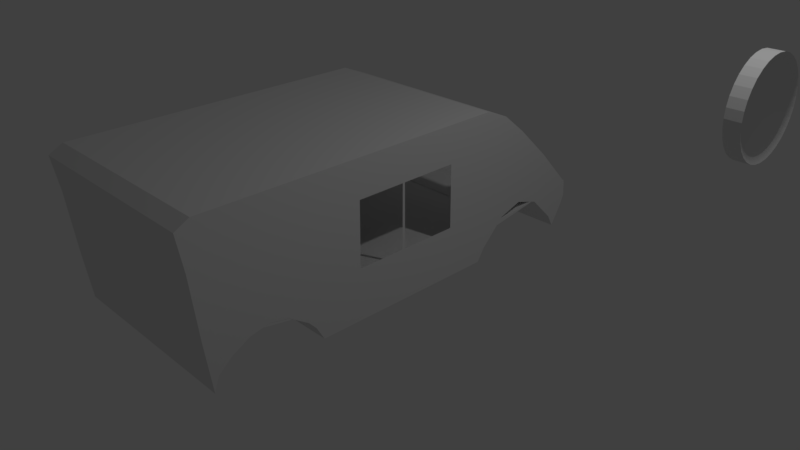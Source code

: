 # Source: meme.blend  (saved by Blender 2.77.0; exported with 4.5.12 LTS)
import bpy
from mathutils import Matrix  # noqa: F401  (used for matrix-valued properties, if any)

bpy.ops.wm.read_factory_settings(use_empty=True)
scene = bpy.context.scene
scene.name = 'Scene'

# ---- collections
col_collection_1 = bpy.data.collections.new('Collection 1'); scene.collection.children.link(col_collection_1)

# ---- world
world_world = bpy.data.worlds.new('World'); scene.world = world_world
world_world.color = (0.05088, 0.05088, 0.05088)
world_world.use_sun_shadow = False
world_world.sun_shadow_jitter_overblur = 0.0
world_world.cycles.sampling_method = 'MANUAL'

# ---- cameras
cam_camera = bpy.data.cameras.new('Camera')
cam_camera.clip_end = 100.0
cam_camera.lens = 35.0
cam_camera.sensor_width = 32.0
cam_camera.sensor_height = 18.0
cam_camera.ortho_scale = 7.314
cam_camera.dof.focus_distance = 0.0
cam_camera.dof.aperture_fstop = 128.0

# ---- lights
light_lamp = bpy.data.lights.new('Lamp', 'POINT')
light_lamp.transmission_factor = 0.0
light_lamp.cutoff_distance = 30.0
light_lamp.energy = 100.0
light_lamp.shadow_buffer_clip_start = 1.001
light_lamp.shadow_soft_size = 0.1
light_lamp.shadow_maximum_resolution = 0.006
light_lamp.use_absolute_resolution = True

# ---- meshes
me_cube_001 = bpy.data.meshes.new('Cube.001')
me_cube_001.from_pydata([(-1.719, -0.7212, -1.0), (-1.719, -0.9327, 0.9002), (-1.719, 4.753, -1.0), (-1.719, 4.974, -0.6096), (0.9362, -0.7212, -1.0), (0.9362, -0.9327, 0.9002), (0.9362, 4.753, -1.0), (0.9362, 4.974, -0.6096), (-1.719, 0.8126, 1.0), (-1.719, 3.176, 1.0), (-1.719, 3.226, -1.0), (-1.719, 0.7003, -1.0), (0.9362, 3.176, 1.0), (0.9362, 0.8126, 1.0), (0.9362, 0.7003, -1.0), (0.9362, 3.226, -1.0), (-1.719, 3.333, 1.0), (-1.719, 3.667, 0.8608), (-1.719, 4.0, 0.5844), (-1.719, 4.466, 0.138), (-1.719, 4.962, -0.4), (0.9362, 3.333, -0.8382), (0.9362, 3.667, -0.5054), (0.9362, 4.0, -0.4013), (0.9362, 4.333, -0.5054), (0.9362, 4.667, -0.8382), (-1.719, 4.667, -0.8382), (-1.719, 4.333, -0.5054), (-1.719, 4.0, -0.4013), (-1.719, 3.667, -0.5054), (-1.719, 3.333, -0.8382), (0.9362, 4.962, -0.4), (0.9362, 4.466, 0.138), (0.9362, 4.0, 0.5844), (0.9362, 3.667, 0.8608), (0.9362, 3.333, 1.0), (-1.719, 0.5965, -0.8113), (-1.719, 0.5, -0.7041), (-1.719, 0.25, -0.5334), (-1.719, 0.0, -0.478), (-1.719, -0.25, -0.5334), (-1.719, -0.4683, -0.6537), (-1.719, -0.6541, -0.8113), (0.9362, 0.75, 1.0), (0.9362, 0.5, 1.0), (0.9362, 0.25, 1.0), (0.9362, 0.0, 1.0), (0.9362, -0.25, 1.0), (0.9362, -0.5, 1.0), (0.9362, -0.75, 1.0), (-1.719, -0.75, 1.0), (-1.719, -0.5, 1.0), (-1.719, -0.25, 1.0), (-1.719, 0.0, 1.0), (-1.719, 0.25, 1.0), (-1.719, 0.5, 1.0), (-1.719, 0.75, 1.0), (0.9362, -0.6541, -0.8113), (0.9362, -0.4683, -0.6537), (0.9362, -0.25, -0.5334), (0.9362, 0.0, -0.478), (0.9362, 0.25, -0.5334), (0.9362, 0.5, -0.7041), (0.9362, 0.5965, -0.8113), (-1.719, 1.298, 1.0), (-1.719, 2.704, 1.0), (-1.719, 2.699, -1.0), (-1.719, 1.24, -1.0), (0.9362, 2.704, 1.0), (0.9362, 1.298, 1.0), (0.9362, 1.24, -1.0), (0.9362, 2.699, -1.0), (-1.719, -0.7926, -0.3592), (-1.719, -0.8631, 0.4443), (-1.719, 4.93, -0.7134), (-1.719, 4.836, -0.8683), (0.9362, 4.93, -0.7134), (0.9362, 4.836, -0.8683), (0.9362, -0.8631, 0.4443), (0.9362, -0.7926, -0.3592), (0.9362, 3.192, 0.5113), (0.9362, 3.209, -0.3255), (0.9362, 0.7756, 0.5113), (0.9362, 0.7382, -0.3255), (-1.719, 0.7756, 0.5113), (-1.719, 0.7382, -0.3255), (-1.719, 3.192, 0.5113), (-1.719, 3.209, -0.3255), (0.9362, 4.883, -0.4652), (0.9362, 4.775, -0.6682), (0.9362, 4.333, 0.09236), (0.9362, 4.333, -0.2224), (0.9362, 4.0, 0.3527), (0.9362, 4.0, -0.03968), (0.9362, 3.667, 0.4457), (0.9362, 3.667, -0.04469), (0.9362, 3.333, 0.5646), (0.9362, 3.333, -0.2183), (-1.719, 3.333, 0.4294), (-1.719, 3.333, -0.2183), (-1.719, 3.667, 0.4457), (-1.719, 3.667, -0.04469), (-1.719, 4.0, 0.3527), (-1.719, 4.0, -0.03968), (-1.719, 4.333, 0.09236), (-1.719, 4.333, -0.2224), (-1.719, 4.883, -0.4652), (-1.719, 4.775, -0.6682), (-1.719, -0.7184, 0.5735), (-1.719, -0.6864, -0.2004), (-1.719, -0.4895, 0.6254), (-1.719, -0.479, -0.09599), (-1.719, -0.25, 0.665), (-1.719, -0.25, -0.01629), (-1.719, 0.0, 0.6832), (-1.719, 0.0, 0.02042), (-1.719, 0.25, 0.665), (-1.719, 0.25, -0.01629), (-1.719, 0.5, 0.6088), (-1.719, 0.5, -0.1294), (-1.719, 0.6994, 0.5735), (-1.719, 0.6482, -0.2004), (0.9362, 0.6994, 0.5735), (0.9362, 0.6482, -0.2004), (0.9362, 0.5, 0.6088), (0.9362, 0.5, -0.1294), (0.9362, 0.25, 0.665), (0.9362, 0.25, -0.01629), (0.9362, 0.0, 0.6832), (0.9362, 0.0, 0.02042), (0.9362, -0.25, 0.665), (0.9362, -0.25, -0.01629), (0.9362, -0.4895, 0.6254), (0.9362, -0.479, -0.09599), (0.9362, -0.7184, 0.5735), (0.9362, -0.6864, -0.2004), (-1.719, 1.279, 0.5113), (-1.719, 1.259, -0.3255), (-1.719, 2.702, 0.5113), (-1.719, 2.701, -0.3255), (0.9362, 2.702, 0.5113), (0.9362, 2.701, -0.3255), (0.9362, 1.279, 0.5113), (0.9362, 1.259, -0.3255), (-1.719, 1.93, 1.0), (-1.719, 1.957, 1.0), (-1.719, 1.935, -1.0), (-1.719, 1.89, -1.0), (0.9362, 1.957, 1.0), (0.9362, 1.93, 1.0), (0.9362, 1.89, -1.0), (0.9362, 1.935, -1.0), (0.9362, 1.917, 0.5113), (0.9362, 1.95, 0.5113), (0.9362, 1.903, -0.3255), (0.9362, 1.942, -0.3255), (-1.719, 1.95, 0.5113), (-1.719, 1.917, 0.5113), (-1.719, 1.942, -0.3255), (-1.719, 1.903, -0.3255), (-1.613, 4.974, -0.6096), (0.8535, 4.974, -0.6096), (0.8535, 4.753, -1.0), (-1.613, 4.753, -1.0), (0.8535, -0.9327, 0.9002), (-1.613, -0.9327, 0.9002), (-1.613, -0.7212, -1.0), (0.8535, -0.7212, -1.0), (0.8535, 0.8126, 1.0), (-1.613, 0.8126, 1.0), (0.8535, 3.176, 1.0), (-1.613, 3.176, 1.0), (-1.613, 0.7003, -1.0), (0.8535, 0.7003, -1.0), (-1.613, 3.226, -1.0), (0.8535, 3.226, -1.0), (0.8535, 3.333, 1.0), (-1.613, 3.333, 1.0), (0.8535, 3.667, 0.8608), (-1.613, 3.667, 0.8608), (0.8535, 4.0, 0.5844), (-1.613, 4.0, 0.5844), (0.8535, 4.466, 0.138), (-1.613, 4.466, 0.138), (0.8535, 4.962, -0.4), (-1.613, 4.962, -0.4), (-1.613, 3.333, -0.8382), (0.8535, 3.333, -0.8382), (-1.613, 3.667, -0.5054), (0.8535, 3.667, -0.5054), (-1.613, 4.0, -0.4013), (0.8535, 4.0, -0.4013), (-1.613, 4.333, -0.5054), (0.8535, 4.333, -0.5054), (-1.613, 4.667, -0.8382), (0.8535, 4.667, -0.8382), (-1.613, -0.6541, -0.8113), (0.8535, -0.6541, -0.8113), (-1.613, -0.4683, -0.6537), (0.8535, -0.4683, -0.6537), (-1.613, -0.25, -0.5334), (0.8535, -0.25, -0.5334), (-1.613, 0.0, -0.478), (0.8535, 0.0, -0.478), (-1.613, 0.25, -0.5334), (0.8535, 0.25, -0.5334), (-1.613, 0.5, -0.7041), (0.8535, 0.5, -0.7041), (-1.613, 0.5965, -0.8113), (0.8535, 0.5965, -0.8113), (0.8535, -0.75, 1.0), (-1.613, -0.75, 1.0), (0.8535, -0.5, 1.0), (-1.613, -0.5, 1.0), (0.8535, -0.25, 1.0), (-1.613, -0.25, 1.0), (0.8535, 0.0, 1.0), (-1.613, 0.0, 1.0), (0.8535, 0.25, 1.0), (-1.613, 0.25, 1.0), (0.8535, 0.5, 1.0), (-1.613, 0.5, 1.0), (0.8535, 0.75, 1.0), (-1.613, 0.75, 1.0), (-1.613, 1.24, -1.0), (0.8535, 1.24, -1.0), (-1.613, 2.699, -1.0), (0.8535, 2.699, -1.0), (0.8535, 1.298, 1.0), (-1.613, 1.298, 1.0), (0.8535, 2.704, 1.0), (-1.613, 2.704, 1.0), (-1.613, -0.8631, 0.4443), (0.8535, -0.8631, 0.4443), (-1.613, -0.7926, -0.3592), (0.8535, -0.7926, -0.3592), (0.8535, 4.93, -0.7134), (-1.613, 4.93, -0.7134), (0.8535, 4.836, -0.8683), (-1.613, 4.836, -0.8683), (0.8535, 1.93, 1.0), (-1.613, 1.93, 1.0), (0.8535, 1.957, 1.0), (-1.613, 1.957, 1.0), (-1.613, 1.89, -1.0), (0.8535, 1.89, -1.0), (-1.613, 1.935, -1.0), (0.8535, 1.935, -1.0), (-1.72, 0.9959, -0.6879), (-1.72, -0.7634, -0.3813), (-1.72, 2.996, -0.6879), (-1.72, 4.96, -0.3813), (0.9347, 0.9959, -0.6879), (0.9347, -0.7634, -0.3813), (0.9347, 2.996, -0.6879), (0.9347, 4.96, -0.3813), (-1.72, 0.3853, -0.521), (-1.72, 1.53, -0.521), (-1.72, 2.675, -0.521), (-1.72, 3.819, -0.521), (-1.72, 2.597, -0.6879), (-1.72, 2.197, -0.6879), (-1.72, 1.797, -0.6879), (-1.72, 1.397, -0.6879), (0.9347, 3.819, -0.521), (0.9347, 2.675, -0.521), (0.9347, 1.53, -0.521), (0.9347, 0.3853, -0.521), (0.9347, 1.397, -0.6879), (0.9347, 1.797, -0.6879), (0.9347, 2.197, -0.6879), (0.9347, 2.597, -0.6879), (3.888, 4.462, 1.622), (3.971, 4.464, 1.622), (3.888, 4.453, 1.527), (3.971, 4.455, 1.526), (3.888, 4.425, 1.435), (3.971, 4.427, 1.434), (3.888, 4.38, 1.35), (3.971, 4.381, 1.349), (3.888, 4.319, 1.276), (3.971, 4.32, 1.275), (3.888, 4.245, 1.215), (3.971, 4.246, 1.213), (3.888, 4.16, 1.17), (3.971, 4.161, 1.168), (3.888, 4.068, 1.142), (3.971, 4.069, 1.14), (3.888, 3.973, 1.133), (3.971, 3.973, 1.131), (3.888, 3.877, 1.142), (3.971, 3.877, 1.14), (3.888, 3.786, 1.17), (3.971, 3.785, 1.168), (3.888, 3.701, 1.215), (3.971, 3.7, 1.213), (3.888, 3.627, 1.276), (3.971, 3.625, 1.275), (3.888, 3.566, 1.35), (3.971, 3.564, 1.349), (3.888, 3.521, 1.435), (3.971, 3.519, 1.434), (3.888, 3.493, 1.527), (3.971, 3.491, 1.526), (3.888, 3.484, 1.622), (3.971, 3.482, 1.622), (3.888, 3.493, 1.717), (3.971, 3.491, 1.718), (3.888, 3.521, 1.809), (3.971, 3.519, 1.81), (3.888, 3.566, 1.894), (3.971, 3.564, 1.895), (3.888, 3.627, 1.968), (3.971, 3.625, 1.969), (3.888, 3.701, 2.029), (3.971, 3.7, 2.03), (3.888, 3.786, 2.074), (3.971, 3.785, 2.076), (3.888, 3.877, 2.102), (3.971, 3.877, 2.104), (3.888, 3.973, 2.111), (3.971, 3.973, 2.113), (3.888, 4.068, 2.102), (3.971, 4.069, 2.104), (3.888, 4.16, 2.074), (3.971, 4.161, 2.076), (3.888, 4.245, 2.029), (3.971, 4.246, 2.03), (3.888, 4.319, 1.968), (3.971, 4.32, 1.969), (3.888, 4.38, 1.894), (3.971, 4.381, 1.895), (3.888, 4.425, 1.809), (3.971, 4.427, 1.81), (3.888, 4.453, 1.717), (3.971, 4.455, 1.718), (3.818, 4.539, 1.622), (4.003, 4.539, 1.622), (4.003, 4.528, 1.512), (3.818, 4.528, 1.512), (4.003, 4.495, 1.406), (3.818, 4.495, 1.406), (4.003, 4.443, 1.308), (3.818, 4.443, 1.308), (4.003, 4.373, 1.222), (3.818, 4.373, 1.222), (4.003, 4.287, 1.152), (3.818, 4.287, 1.152), (4.003, 4.189, 1.099), (3.818, 4.189, 1.099), (4.003, 4.083, 1.067), (3.818, 4.083, 1.067), (4.003, 3.973, 1.056), (3.818, 3.973, 1.056), (4.003, 3.863, 1.067), (3.818, 3.863, 1.067), (4.003, 3.756, 1.099), (3.818, 3.756, 1.099), (4.003, 3.659, 1.152), (3.818, 3.659, 1.152), (4.003, 3.573, 1.222), (3.818, 3.573, 1.222), (4.003, 3.503, 1.308), (3.818, 3.503, 1.308), (4.003, 3.45, 1.406), (3.818, 3.45, 1.406), (4.003, 3.418, 1.512), (3.818, 3.418, 1.512), (4.003, 3.407, 1.622), (3.818, 3.407, 1.622), (4.003, 3.418, 1.732), (3.818, 3.418, 1.732), (4.003, 3.45, 1.838), (3.818, 3.45, 1.838), (4.003, 3.503, 1.936), (3.818, 3.503, 1.936), (4.003, 3.573, 2.022), (3.818, 3.573, 2.022), (4.003, 3.659, 2.092), (3.818, 3.659, 2.092), (4.003, 3.756, 2.145), (3.818, 3.756, 2.145), (4.003, 3.863, 2.177), (3.818, 3.863, 2.177), (4.003, 3.973, 2.188), (3.818, 3.973, 2.188), (4.003, 4.083, 2.177), (3.818, 4.083, 2.177), (4.003, 4.189, 2.145), (3.818, 4.189, 2.145), (4.003, 4.287, 2.092), (3.818, 4.287, 2.092), (4.003, 4.373, 2.022), (3.818, 4.373, 2.022), (4.003, 4.443, 1.936), (3.818, 4.443, 1.936), (4.003, 4.495, 1.838), (3.818, 4.495, 1.838), (4.003, 4.528, 1.732), (3.818, 4.528, 1.732)], [], [(107, 75, 2, 26), (238, 77, 6, 162), (135, 79, 4, 57), (234, 72, 0, 166), (195, 162, 6, 25), (185, 160, 3, 20), (223, 169, 8, 56), (231, 171, 9, 65), (209, 173, 14, 63), (227, 175, 15, 71), (97, 81, 15, 21), (143, 83, 14, 70), (121, 85, 11, 36), (139, 87, 10, 66), (77, 89, 25, 6), (89, 91, 24, 25), (91, 93, 23, 24), (93, 95, 22, 23), (95, 97, 21, 22), (171, 177, 16, 9), (177, 179, 17, 16), (179, 181, 18, 17), (181, 183, 19, 18), (183, 185, 20, 19), (175, 187, 21, 15), (187, 189, 22, 21), (189, 191, 23, 22), (191, 193, 24, 23), (193, 195, 25, 24), (87, 99, 30, 10), (99, 101, 29, 30), (101, 103, 28, 29), (103, 105, 27, 28), (105, 107, 26, 27), (72, 109, 42, 0), (109, 111, 41, 42), (111, 113, 40, 41), (113, 115, 39, 40), (115, 117, 38, 39), (117, 119, 37, 38), (119, 121, 36, 37), (167, 197, 57, 4), (197, 199, 58, 57), (199, 201, 59, 58), (201, 203, 60, 59), (203, 205, 61, 60), (205, 207, 62, 61), (207, 209, 63, 62), (165, 211, 50, 1), (211, 213, 51, 50), (213, 215, 52, 51), (215, 217, 53, 52), (217, 219, 54, 53), (219, 221, 55, 54), (221, 223, 56, 55), (83, 123, 63, 14), (123, 125, 62, 63), (125, 127, 61, 62), (127, 129, 60, 61), (129, 131, 59, 60), (131, 133, 58, 59), (133, 135, 57, 58), (85, 137, 67, 11), (158, 139, 66, 146), (81, 141, 71, 15), (154, 143, 70, 150), (173, 225, 70, 14), (247, 227, 71, 151), (169, 229, 64, 8), (243, 231, 65, 145), (149, 69, 142, 152), (147, 146, 246, 244), (12, 68, 140, 80), (80, 140, 141, 81), (145, 65, 138, 156), (67, 147, 244, 224), (8, 64, 136, 84), (84, 136, 137, 85), (48, 49, 134, 132), (132, 134, 135, 133), (47, 48, 132, 130), (130, 132, 133, 131), (46, 47, 130, 128), (128, 130, 131, 129), (45, 46, 128, 126), (126, 128, 129, 127), (44, 45, 126, 124), (124, 126, 127, 125), (43, 44, 124, 122), (122, 124, 125, 123), (13, 43, 122, 82), (82, 122, 123, 83), (55, 56, 120, 118), (118, 120, 121, 119), (54, 55, 118, 116), (116, 118, 119, 117), (53, 54, 116, 114), (114, 116, 117, 115), (52, 53, 114, 112), (112, 114, 115, 113), (51, 52, 112, 110), (110, 112, 113, 111), (50, 51, 110, 108), (108, 110, 111, 109), (1, 50, 108, 73), (73, 108, 109, 72), (19, 20, 106, 104), (104, 106, 107, 105), (18, 19, 104, 102), (102, 104, 105, 103), (17, 18, 102, 100), (100, 102, 103, 101), (16, 17, 100, 98), (98, 100, 101, 99), (9, 16, 98, 86), (86, 98, 99, 87), (34, 35, 96, 94), (94, 96, 97, 95), (33, 34, 94, 92), (92, 94, 95, 93), (32, 33, 92, 90), (90, 92, 93, 91), (31, 32, 90, 88), (88, 90, 91, 89), (7, 31, 88, 76), (76, 88, 89, 77), (65, 9, 86, 138), (138, 86, 87, 139), (56, 8, 84, 120), (120, 84, 85, 121), (69, 13, 82, 142), (142, 82, 83, 143), (35, 12, 80, 96), (96, 80, 81, 97), (165, 1, 73, 232), (232, 73, 72, 234), (49, 5, 78, 134), (134, 78, 79, 135), (161, 7, 76, 236), (236, 76, 77, 238), (20, 3, 74, 106), (106, 74, 75, 107), (224, 244, 245, 225), (157, 156, 158, 159), (64, 144, 157, 136), (144, 145, 156, 157), (244, 246, 247, 245), (153, 152, 154, 155), (68, 148, 153, 140), (148, 149, 152, 153), (229, 241, 144, 64), (241, 243, 145, 144), (225, 245, 150, 70), (245, 247, 151, 150), (141, 155, 151, 71), (155, 154, 150, 151), (137, 159, 147, 67), (159, 158, 146, 147), (149, 148, 242, 240), (240, 242, 243, 241), (69, 149, 240, 228), (228, 240, 241, 229), (74, 237, 239, 75), (237, 236, 238, 239), (3, 160, 237, 74), (160, 161, 236, 237), (78, 233, 235, 79), (233, 232, 234, 235), (5, 164, 233, 78), (164, 165, 232, 233), (148, 68, 230, 242), (242, 230, 231, 243), (13, 69, 228, 168), (168, 228, 229, 169), (146, 66, 226, 246), (246, 226, 227, 247), (11, 67, 224, 172), (172, 224, 225, 173), (44, 43, 222, 220), (220, 222, 223, 221), (45, 44, 220, 218), (218, 220, 221, 219), (46, 45, 218, 216), (216, 218, 219, 217), (47, 46, 216, 214), (214, 216, 217, 215), (48, 47, 214, 212), (212, 214, 215, 213), (49, 48, 212, 210), (210, 212, 213, 211), (5, 49, 210, 164), (164, 210, 211, 165), (37, 36, 208, 206), (206, 208, 209, 207), (38, 37, 206, 204), (204, 206, 207, 205), (39, 38, 204, 202), (202, 204, 205, 203), (40, 39, 202, 200), (200, 202, 203, 201), (41, 40, 200, 198), (198, 200, 201, 199), (42, 41, 198, 196), (196, 198, 199, 197), (0, 42, 196, 166), (166, 196, 197, 167), (27, 26, 194, 192), (192, 194, 195, 193), (28, 27, 192, 190), (190, 192, 193, 191), (29, 28, 190, 188), (188, 190, 191, 189), (30, 29, 188, 186), (186, 188, 189, 187), (10, 30, 186, 174), (174, 186, 187, 175), (32, 31, 184, 182), (182, 184, 185, 183), (33, 32, 182, 180), (251, 255, 254, 250), (34, 33, 180, 178), (259, 251, 250, 260), (35, 34, 178, 176), (176, 178, 179, 177), (12, 35, 176, 170), (170, 176, 177, 171), (66, 10, 174, 226), (226, 174, 175, 227), (36, 11, 172, 208), (208, 172, 173, 209), (68, 12, 170, 230), (230, 170, 171, 231), (43, 13, 168, 222), (222, 168, 169, 223), (31, 7, 161, 184), (184, 161, 160, 185), (26, 2, 163, 194), (194, 163, 162, 195), (79, 235, 167, 4), (235, 234, 166, 167), (75, 239, 163, 2), (239, 238, 162, 163), (267, 253, 252, 268), (253, 249, 248, 252), (260, 250, 254, 271), (264, 255, 251, 259), (253, 267, 256, 249), (267, 266, 257, 256), (266, 265, 258, 257), (265, 264, 259, 258), (248, 263, 268, 252), (263, 262, 269, 268), (262, 261, 270, 269), (261, 260, 271, 270), (255, 264, 271, 254), (264, 265, 270, 271), (265, 266, 269, 270), (266, 267, 268, 269), (249, 256, 263, 248), (256, 257, 262, 263), (257, 258, 261, 262), (258, 259, 260, 261), (337, 273, 275, 338), (338, 275, 277, 340), (340, 277, 279, 342), (342, 279, 281, 344), (344, 281, 283, 346), (346, 283, 285, 348), (348, 285, 287, 350), (350, 287, 289, 352), (352, 289, 291, 354), (354, 291, 293, 356), (356, 293, 295, 358), (358, 295, 297, 360), (360, 297, 299, 362), (362, 299, 301, 364), (364, 301, 303, 366), (366, 303, 305, 368), (368, 305, 307, 370), (370, 307, 309, 372), (372, 309, 311, 374), (374, 311, 313, 376), (376, 313, 315, 378), (378, 315, 317, 380), (380, 317, 319, 382), (382, 319, 321, 384), (384, 321, 323, 386), (386, 323, 325, 388), (388, 325, 327, 390), (390, 327, 329, 392), (392, 329, 331, 394), (394, 331, 333, 396), (275, 273, 335, 333, 331, 329, 327, 325, 323, 321, 319, 317, 315, 313, 311, 309, 307, 305, 303, 301, 299, 297, 295, 293, 291, 289, 287, 285, 283, 281, 279, 277), (396, 333, 335, 398), (398, 335, 273, 337), (272, 274, 276, 278, 280, 282, 284, 286, 288, 290, 292, 294, 296, 298, 300, 302, 304, 306, 308, 310, 312, 314, 316, 318, 320, 322, 324, 326, 328, 330, 332, 334), (334, 399, 336, 272), (399, 398, 337, 336), (332, 397, 399, 334), (397, 396, 398, 399), (330, 395, 397, 332), (395, 394, 396, 397), (328, 393, 395, 330), (393, 392, 394, 395), (326, 391, 393, 328), (391, 390, 392, 393), (324, 389, 391, 326), (389, 388, 390, 391), (322, 387, 389, 324), (387, 386, 388, 389), (320, 385, 387, 322), (385, 384, 386, 387), (318, 383, 385, 320), (383, 382, 384, 385), (316, 381, 383, 318), (381, 380, 382, 383), (314, 379, 381, 316), (379, 378, 380, 381), (312, 377, 379, 314), (377, 376, 378, 379), (310, 375, 377, 312), (375, 374, 376, 377), (308, 373, 375, 310), (373, 372, 374, 375), (306, 371, 373, 308), (371, 370, 372, 373), (304, 369, 371, 306), (369, 368, 370, 371), (302, 367, 369, 304), (367, 366, 368, 369), (300, 365, 367, 302), (365, 364, 366, 367), (298, 363, 365, 300), (363, 362, 364, 365), (296, 361, 363, 298), (361, 360, 362, 363), (294, 359, 361, 296), (359, 358, 360, 361), (292, 357, 359, 294), (357, 356, 358, 359), (290, 355, 357, 292), (355, 354, 356, 357), (288, 353, 355, 290), (353, 352, 354, 355), (286, 351, 353, 288), (351, 350, 352, 353), (284, 349, 351, 286), (349, 348, 350, 351), (282, 347, 349, 284), (347, 346, 348, 349), (280, 345, 347, 282), (345, 344, 346, 347), (278, 343, 345, 280), (343, 342, 344, 345), (276, 341, 343, 278), (341, 340, 342, 343), (274, 339, 341, 276), (339, 338, 340, 341), (272, 336, 339, 274), (336, 337, 338, 339)])
me_cube_001.use_remesh_preserve_volume = False
me_cube_001.use_remesh_preserve_attributes = False
me_cube_001.use_mirror_vertex_groups = False
me_cube_001.update()

# ---- objects
ob_cube = bpy.data.objects.new('Cube', me_cube_001)
ob_lamp = bpy.data.objects.new('Lamp', light_lamp)
ob_camera = bpy.data.objects.new('Camera', cam_camera)

# ---- transforms, parenting, visibility, modifiers, constraints
ob_cube.location = (0.0, -2.271, 0.8845)
ob_cube.lineart.crease_threshold = 0.0
ob_lamp.location = (4.076, 1.005, 5.904)
ob_lamp.rotation_euler = (0.6503, 0.05522, 1.866)
ob_lamp.lock_rotations_4d = False
ob_lamp.empty_display_type = 'ARROWS'
ob_lamp.color = (0.0, 0.0, 0.0, 0.0)
ob_lamp.lineart.crease_threshold = 0.0
ob_camera.location = (7.481, -6.508, 5.344)
ob_camera.rotation_euler = (1.109, 0.01082, 0.8149)
ob_camera.lock_rotations_4d = False
ob_camera.empty_display_type = 'ARROWS'
ob_camera.color = (0.0, 0.0, 0.0, 0.0)
ob_camera.display_type = 'WIRE'
ob_camera.lineart.crease_threshold = 0.0

# ---- collection membership
col_collection_1.objects.link(ob_cube)
col_collection_1.objects.link(ob_lamp)
col_collection_1.objects.link(ob_camera)

# ---- scene / render settings (as saved in the file)
scene.camera = ob_camera
scene.frame_start = 1; scene.frame_end = 250; scene.frame_set(1)
scene.render.engine = 'BLENDER_EEVEE_NEXT'
scene.render.resolution_percentage = 50
scene.render.dither_intensity = 0.0
scene.cycles.use_denoising = False
scene.cycles.samples = 128
scene.cycles.sampling_pattern = 'TABULATED_SOBOL'
scene.cycles.light_sampling_threshold = 0.0
scene.cycles.use_adaptive_sampling = False
scene.cycles.use_light_tree = False
scene.cycles.blur_glossy = 0.0
scene.cycles.sample_clamp_indirect = 0.0
scene.view_settings.view_transform = 'Standard'
bpy.context.view_layer.update()
